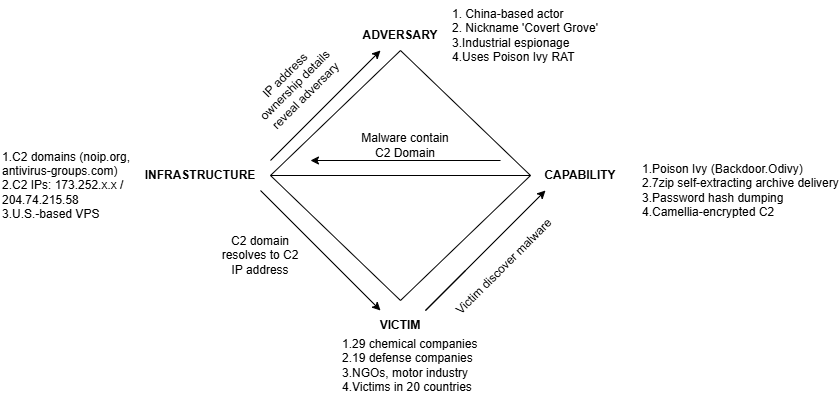

The diagram above was exported from draw.io. Its source (the exported page's mxGraphModel, read from the mxfile embedded in the PNG):
<mxGraphModel dx="1034" dy="636" grid="1" gridSize="10" guides="1" tooltips="1" connect="1" arrows="1" fold="1" page="1" pageScale="1" pageWidth="850" pageHeight="1100" math="0" shadow="0">
  <root>
    <mxCell id="0" />
    <mxCell id="1" parent="0" />
    <mxCell id="NgCsLyAPvujSThNoRIRN-1" value="" style="rhombus;whiteSpace=wrap;html=1;" vertex="1" parent="1">
      <mxGeometry x="270" y="120" width="260" height="250" as="geometry" />
    </mxCell>
    <mxCell id="HjP0sbQ_F-fDP-esQc7r-1" value="&lt;b&gt;ADVERSARY&lt;/b&gt;" style="text;html=1;whiteSpace=wrap;strokeColor=none;fillColor=none;align=center;verticalAlign=middle;rounded=0;" vertex="1" parent="1">
      <mxGeometry x="370" y="90" width="60" height="30" as="geometry" />
    </mxCell>
    <mxCell id="566dfYtu4jfPlanoVPMn-1" value="&lt;b&gt;CAPABILITY&lt;/b&gt;" style="text;html=1;whiteSpace=wrap;strokeColor=none;fillColor=none;align=center;verticalAlign=middle;rounded=0;" vertex="1" parent="1">
      <mxGeometry x="550" y="230" width="60" height="30" as="geometry" />
    </mxCell>
    <mxCell id="JmrSY56EYfIoV20O_6kT-1" value="&lt;b&gt;INFRASTRUCTURE&lt;/b&gt;" style="text;html=1;whiteSpace=wrap;strokeColor=none;fillColor=none;align=center;verticalAlign=middle;rounded=0;" vertex="1" parent="1">
      <mxGeometry x="170" y="230" width="60" height="30" as="geometry" />
    </mxCell>
    <mxCell id="L3wvMgFmfm9nW40NsIw6-1" value="&lt;b&gt;VICTIM&lt;/b&gt;" style="text;html=1;whiteSpace=wrap;strokeColor=none;fillColor=none;align=center;verticalAlign=middle;rounded=0;" vertex="1" parent="1">
      <mxGeometry x="370" y="380" width="60" height="30" as="geometry" />
    </mxCell>
    <mxCell id="GYl9O8My_CrmQzwEvS-U-1" value="" style="endArrow=classic;html=1;rounded=0;" edge="1" parent="1">
      <mxGeometry width="50" height="50" relative="1" as="geometry">
        <mxPoint x="465" y="340" as="sourcePoint" />
        <mxPoint x="545" y="260" as="targetPoint" />
        <Array as="points">
          <mxPoint x="425" y="380" />
        </Array>
      </mxGeometry>
    </mxCell>
    <mxCell id="aA_J3bqgOOboZWq0zDH0-4" value="1. China-based actor&lt;div&gt;2. Nickname 'Covert Grove'&lt;/div&gt;&lt;div&gt;3.Industrial espionage&lt;/div&gt;&lt;div&gt;4.Uses Poison Ivy RAT&lt;/div&gt;" style="text;html=1;whiteSpace=wrap;strokeColor=none;fillColor=none;align=left;verticalAlign=middle;rounded=0;" vertex="1" parent="1">
      <mxGeometry x="450" y="70" width="200" height="70" as="geometry" />
    </mxCell>
    <mxCell id="aA_J3bqgOOboZWq0zDH0-5" value="1.C2 domains (noip.org, antivirus-groups.com)&lt;div&gt;2.C2 IPs: 173.252.x.x / 204.74.215.58&lt;/div&gt;&lt;div&gt;3.U.S.-based VPS&lt;/div&gt;" style="text;html=1;whiteSpace=wrap;strokeColor=none;fillColor=none;align=left;verticalAlign=middle;rounded=0;" vertex="1" parent="1">
      <mxGeometry y="220" width="140" height="70" as="geometry" />
    </mxCell>
    <mxCell id="aA_J3bqgOOboZWq0zDH0-6" value="1.Poison Ivy (Backdoor.Odivy)&lt;div&gt;2.7zip self-extracting archive delivery&lt;/div&gt;&lt;div&gt;3.Password hash dumping&lt;/div&gt;&lt;div&gt;4.&lt;span style=&quot;background-color: transparent; color: light-dark(rgb(0, 0, 0), rgb(255, 255, 255));&quot;&gt;Camellia-encrypted C2&lt;/span&gt;&lt;/div&gt;" style="text;html=1;whiteSpace=wrap;strokeColor=none;fillColor=none;align=left;verticalAlign=middle;rounded=0;" vertex="1" parent="1">
      <mxGeometry x="640" y="230" width="200" height="60" as="geometry" />
    </mxCell>
    <mxCell id="aA_J3bqgOOboZWq0zDH0-7" value="1.29 chemical companies&lt;div&gt;2.19 defense companies&lt;/div&gt;&lt;div&gt;3.NGOs, motor industry&lt;/div&gt;&lt;div&gt;4.&lt;span style=&quot;background-color: transparent; color: light-dark(rgb(0, 0, 0), rgb(255, 255, 255));&quot;&gt;Victims in 20 countries&lt;/span&gt;&lt;/div&gt;" style="text;html=1;whiteSpace=wrap;strokeColor=none;fillColor=none;align=left;verticalAlign=middle;rounded=0;" vertex="1" parent="1">
      <mxGeometry x="340" y="400" width="140" height="70" as="geometry" />
    </mxCell>
    <mxCell id="yjIEhXjK5A5zhGlWukml-1" value="Victim discover malware&amp;nbsp;" style="text;html=1;whiteSpace=wrap;strokeColor=none;fillColor=none;align=center;verticalAlign=middle;rounded=0;rotation=-45;" vertex="1" parent="1">
      <mxGeometry x="429.9996103067893" y="319.9996103067893" width="150" height="30" as="geometry" />
    </mxCell>
    <mxCell id="y_wfzVZFURYGN0qHxQm5-1" value="" style="endArrow=none;html=1;rounded=0;exitX=0;exitY=0.5;exitDx=0;exitDy=0;entryX=1;entryY=0.5;entryDx=0;entryDy=0;" edge="1" parent="1" source="NgCsLyAPvujSThNoRIRN-1" target="NgCsLyAPvujSThNoRIRN-1">
      <mxGeometry width="50" height="50" relative="1" as="geometry">
        <mxPoint x="380" y="240" as="sourcePoint" />
        <mxPoint x="660" y="240" as="targetPoint" />
      </mxGeometry>
    </mxCell>
    <mxCell id="sxtWlGj-27_v05sMULx--1" value="Malware contain C2 Domain" style="text;html=1;whiteSpace=wrap;strokeColor=none;fillColor=none;align=center;verticalAlign=middle;rounded=0;" vertex="1" parent="1">
      <mxGeometry x="360" y="200" width="90" height="30" as="geometry" />
    </mxCell>
    <mxCell id="U5V0eTXYV54lMrK4ChlE-1" value="" style="endArrow=classic;html=1;rounded=0;exitX=0.643;exitY=0.429;exitDx=0;exitDy=0;exitPerimeter=0;" edge="1" parent="1">
      <mxGeometry width="50" height="50" relative="1" as="geometry">
        <mxPoint x="500.0399999999999" y="230.00000000000003" as="sourcePoint" />
        <mxPoint x="309.96" y="230" as="targetPoint" />
      </mxGeometry>
    </mxCell>
    <mxCell id="Cl4mek1t7XkF9u98zmPv-1" value="" style="endArrow=classic;html=1;rounded=0;" edge="1" parent="1">
      <mxGeometry width="50" height="50" relative="1" as="geometry">
        <mxPoint x="260" y="260" as="sourcePoint" />
        <mxPoint x="380" y="380" as="targetPoint" />
      </mxGeometry>
    </mxCell>
    <mxCell id="A7lGfDK7TOvg-6LU27ch-3" value="C2 domain resolves to C2 IP address" style="text;html=1;whiteSpace=wrap;strokeColor=none;fillColor=none;align=center;verticalAlign=middle;rounded=0;" vertex="1" parent="1">
      <mxGeometry x="220" y="310" width="80" height="30" as="geometry" />
    </mxCell>
    <mxCell id="GS-YW2Pq68xm0Efjdxz3-1" value="IP address ownership details reveal adversary" style="text;html=1;whiteSpace=wrap;strokeColor=none;fillColor=none;align=center;verticalAlign=middle;rounded=0;rotation=-45;" vertex="1" parent="1">
      <mxGeometry x="239.99747468305833" y="139.99747468305833" width="110" height="30" as="geometry" />
    </mxCell>
    <mxCell id="XJfrSRsodsJEWuR_O_BZ-1" value="" style="endArrow=classic;html=1;rounded=0;" edge="1" parent="1">
      <mxGeometry width="50" height="50" relative="1" as="geometry">
        <mxPoint x="270" y="230" as="sourcePoint" />
        <mxPoint x="380" y="120" as="targetPoint" />
      </mxGeometry>
    </mxCell>
  </root>
</mxGraphModel>